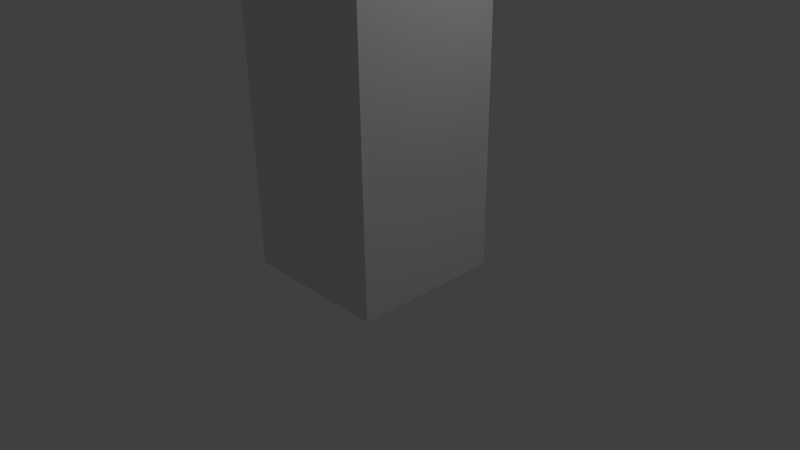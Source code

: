 # Source: Container.blend  (saved by Blender 2.73.0; exported with 4.5.12 LTS)
import bpy
from mathutils import Matrix  # noqa: F401  (used for matrix-valued properties, if any)

bpy.ops.wm.read_factory_settings(use_empty=True)
scene = bpy.context.scene
scene.name = 'Scene'

# ---- collections
col_collection_1 = bpy.data.collections.new('Collection 1'); scene.collection.children.link(col_collection_1)

# ---- materials (node trees are filled in below, after node groups)
mat_material = bpy.data.materials.new('Material')
mat_material.alpha_threshold = 0.0
mat_material.use_transparent_shadow = False
mat_material.roughness = 0.5
mat_material.line_color = (0.0, 0.0, 0.0, 1.0)

# ---- material node trees

# ---- world
world_world = bpy.data.worlds.new('World'); scene.world = world_world
world_world.color = (0.05088, 0.05088, 0.05088)
world_world.use_sun_shadow = False
world_world.sun_shadow_jitter_overblur = 0.0
world_world.cycles.sampling_method = 'MANUAL'
world_world.cycles.sample_map_resolution = 256

# ---- cameras
cam_camera = bpy.data.cameras.new('Camera')
cam_camera.clip_end = 100.0
cam_camera.lens = 35.0
cam_camera.sensor_width = 32.0
cam_camera.sensor_height = 18.0
cam_camera.ortho_scale = 7.314
cam_camera.dof.focus_distance = 0.0
cam_camera.dof.aperture_fstop = 128.0

# ---- lights
light_lamp = bpy.data.lights.new('Lamp', 'POINT')
light_lamp.transmission_factor = 0.0
light_lamp.cutoff_distance = 30.0
light_lamp.energy = 100.0
light_lamp.shadow_buffer_clip_start = 1.001
light_lamp.shadow_soft_size = 0.1
light_lamp.shadow_maximum_resolution = 0.006
light_lamp.use_absolute_resolution = True
light_lamp.cycles.use_multiple_importance_sampling = False

# ---- meshes
me_cube = bpy.data.meshes.new('Cube')
me_cube.from_pydata([(1.0, 1.0, -1.0), (1.0, -1.0, -1.0), (-1.0, -1.0, -1.0), (-1.0, 1.0, -1.0), (1.0, 1.0, 1.0), (1.0, -1.0, 1.0), (-1.0, -1.0, 1.0), (-1.0, 1.0, 1.0)], [], [(0, 1, 2, 3), (4, 7, 6, 5), (0, 4, 5, 1), (1, 5, 6, 2), (2, 6, 7, 3), (4, 0, 3, 7)])
me_cube.materials.append(mat_material)
me_cube.use_remesh_preserve_volume = False
me_cube.use_remesh_preserve_attributes = False
me_cube.use_mirror_vertex_groups = False
me_cube.update()

# ---- objects
ob_cube = bpy.data.objects.new('Cube', me_cube)
ob_lamp = bpy.data.objects.new('Lamp', light_lamp)
ob_camera = bpy.data.objects.new('Camera', cam_camera)

# ---- transforms, parenting, visibility, modifiers, constraints
ob_cube.location = (0.0, 0.0, 1.768)
ob_cube.scale = (1.0, 1.0, 1.897)
ob_cube.lock_rotations_4d = False
ob_cube.empty_display_type = 'ARROWS'
ob_cube.lineart.crease_threshold = 0.0
ob_lamp.location = (4.076, 1.005, 5.904)
ob_lamp.rotation_euler = (0.6503, 0.05522, 1.866)
ob_lamp.lock_rotations_4d = False
ob_lamp.empty_display_type = 'ARROWS'
ob_lamp.color = (0.0, 0.0, 0.0, 0.0)
ob_lamp.lineart.crease_threshold = 0.0
ob_camera.location = (7.481, -6.508, 5.344)
ob_camera.rotation_euler = (1.109, 0.01082, 0.8149)
ob_camera.lock_rotations_4d = False
ob_camera.empty_display_type = 'ARROWS'
ob_camera.color = (0.0, 0.0, 0.0, 0.0)
ob_camera.display_type = 'WIRE'
ob_camera.lineart.crease_threshold = 0.0

# ---- collection membership
col_collection_1.objects.link(ob_cube)
col_collection_1.objects.link(ob_lamp)
col_collection_1.objects.link(ob_camera)

# ---- scene / render settings (as saved in the file)
scene.camera = ob_camera
scene.frame_start = 1; scene.frame_end = 250; scene.frame_set(1)
scene.render.engine = 'BLENDER_EEVEE_NEXT'
scene.render.resolution_percentage = 50
scene.render.dither_intensity = 0.0
scene.cycles.use_denoising = False
scene.cycles.samples = 10
scene.cycles.sampling_pattern = 'TABULATED_SOBOL'
scene.cycles.light_sampling_threshold = 0.0
scene.cycles.use_adaptive_sampling = False
scene.cycles.use_light_tree = False
scene.cycles.blur_glossy = 0.0
scene.cycles.pixel_filter_type = 'GAUSSIAN'
scene.cycles.sample_clamp_indirect = 0.0
scene.view_settings.view_transform = 'Standard'
bpy.context.view_layer.update()
